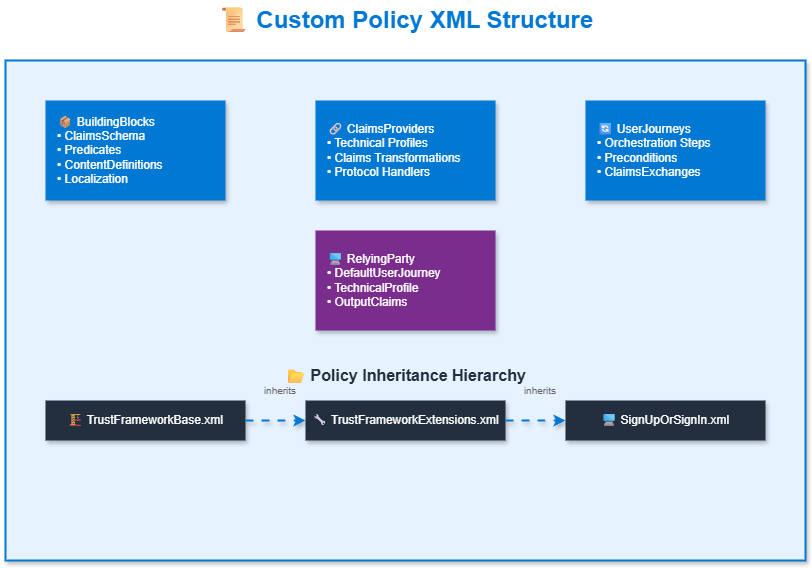

The diagram above was exported from draw.io. Its source (the exported page's mxGraphModel, read from the mxfile embedded in the PNG):
<mxGraphModel dx="1426" dy="635" grid="1" gridSize="10" guides="1" tooltips="1" connect="1" arrows="1" fold="1" page="1" pageScale="1" pageWidth="1200" pageHeight="800" math="0" shadow="1">
  <root>
    <mxCell id="0" />
    <mxCell id="1" parent="0" />
    <mxCell id="title" value="📜 Custom Policy XML Structure" style="text;html=1;strokeColor=none;fillColor=none;align=center;verticalAlign=middle;whiteSpace=wrap;rounded=0;fontSize=24;fontStyle=1;fontColor=#0078D4;" parent="1" vertex="1">
      <mxGeometry x="350" y="20" width="500" height="40" as="geometry" />
    </mxCell>
    <mxCell id="policy-container" value="&lt;TrustFrameworkPolicy&gt;" style="rounded=0;whiteSpace=wrap;html=1;fillColor=#E6F2FF;strokeColor=#0078D4;strokeWidth=2;shadow=1;verticalAlign=top;fontStyle=1;fontSize=14;fontFamily=Courier New;" parent="1" vertex="1">
      <mxGeometry x="200" y="80" width="800" height="500" as="geometry" />
    </mxCell>
    <mxCell id="building-blocks" value="📦 BuildingBlocks&#10;• ClaimsSchema&#10;• Predicates&#10;• ContentDefinitions&#10;• Localization" style="rounded=0;whiteSpace=wrap;html=1;fillColor=#0078D4;strokeColor=none;fontColor=#FFFFFF;shadow=1;align=left;spacingLeft=10;" parent="1" vertex="1">
      <mxGeometry x="240" y="120" width="180" height="100" as="geometry" />
    </mxCell>
    <mxCell id="claims-providers" value="🔗 ClaimsProviders&#10;• Technical Profiles&#10;• Claims Transformations&#10;• Protocol Handlers" style="rounded=0;whiteSpace=wrap;html=1;fillColor=#0078D4;strokeColor=none;fontColor=#FFFFFF;shadow=1;align=left;spacingLeft=10;" parent="1" vertex="1">
      <mxGeometry x="510" y="120" width="180" height="100" as="geometry" />
    </mxCell>
    <mxCell id="user-journeys" value="🔄 UserJourneys&#10;• Orchestration Steps&#10;• Preconditions&#10;• ClaimsExchanges" style="rounded=0;whiteSpace=wrap;html=1;fillColor=#0078D4;strokeColor=none;fontColor=#FFFFFF;shadow=1;align=left;spacingLeft=10;" parent="1" vertex="1">
      <mxGeometry x="780" y="120" width="180" height="100" as="geometry" />
    </mxCell>
    <mxCell id="relying-party" value="🖥 RelyingParty&#10;• DefaultUserJourney&#10;• TechnicalProfile&#10;• OutputClaims" style="rounded=0;whiteSpace=wrap;html=1;fillColor=#7B2D8E;strokeColor=none;fontColor=#FFFFFF;shadow=1;align=left;spacingLeft=10;" parent="1" vertex="1">
      <mxGeometry x="510" y="250" width="180" height="100" as="geometry" />
    </mxCell>
    <mxCell id="hierarchy-title" value="📂 Policy Inheritance Hierarchy" style="text;html=1;strokeColor=none;fillColor=none;align=center;verticalAlign=middle;whiteSpace=wrap;rounded=0;fontSize=16;fontStyle=1;fontColor=#232F3E;" parent="1" vertex="1">
      <mxGeometry x="400" y="380" width="400" height="30" as="geometry" />
    </mxCell>
    <mxCell id="base-policy" value="🏗 TrustFrameworkBase.xml" style="rounded=0;whiteSpace=wrap;html=1;fillColor=#232F3E;strokeColor=none;fontColor=#FFFFFF;shadow=1;" parent="1" vertex="1">
      <mxGeometry x="240" y="420" width="200" height="40" as="geometry" />
    </mxCell>
    <mxCell id="extensions-policy" value="🔧 TrustFrameworkExtensions.xml" style="rounded=0;whiteSpace=wrap;html=1;fillColor=#232F3E;strokeColor=none;fontColor=#FFFFFF;shadow=1;" parent="1" vertex="1">
      <mxGeometry x="500" y="420" width="200" height="40" as="geometry" />
    </mxCell>
    <mxCell id="rp-policy" value="🖥 SignUpOrSignIn.xml" style="rounded=0;whiteSpace=wrap;html=1;fillColor=#232F3E;strokeColor=none;fontColor=#FFFFFF;shadow=1;" parent="1" vertex="1">
      <mxGeometry x="760" y="420" width="200" height="40" as="geometry" />
    </mxCell>
    <mxCell id="arrow1" style="endArrow=classic;html=1;strokeWidth=2;strokeColor=#0078D4;flowAnimation=1;shadow=1;" parent="1" source="base-policy" target="extensions-policy" edge="1">
      <mxGeometry relative="1" as="geometry" />
    </mxCell>
    <mxCell id="arrow2" style="endArrow=classic;html=1;strokeWidth=2;strokeColor=#0078D4;flowAnimation=1;shadow=1;" parent="1" source="extensions-policy" target="rp-policy" edge="1">
      <mxGeometry relative="1" as="geometry" />
    </mxCell>
    <mxCell id="label1" value="inherits" style="text;html=1;strokeColor=none;fillColor=none;align=center;verticalAlign=middle;whiteSpace=wrap;rounded=0;fontSize=10;fontColor=#666666;" parent="1" vertex="1">
      <mxGeometry x="450" y="400" width="50" height="20" as="geometry" />
    </mxCell>
    <mxCell id="label2" value="inherits" style="text;html=1;strokeColor=none;fillColor=none;align=center;verticalAlign=middle;whiteSpace=wrap;rounded=0;fontSize=10;fontColor=#666666;" parent="1" vertex="1">
      <mxGeometry x="710" y="400" width="50" height="20" as="geometry" />
    </mxCell>
  </root>
</mxGraphModel>